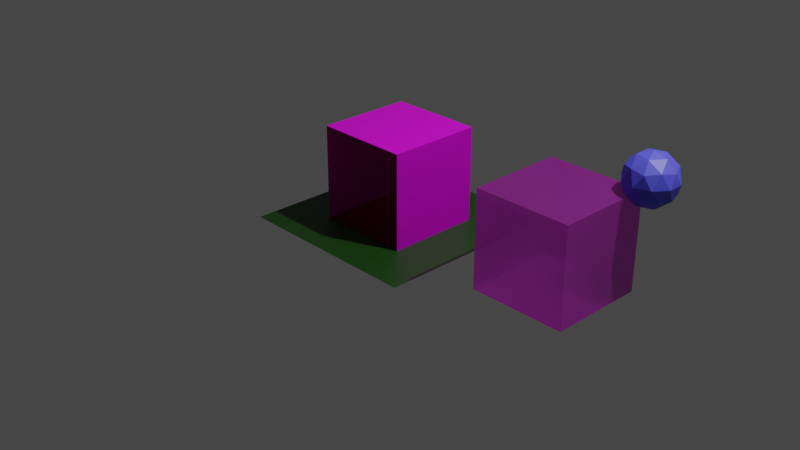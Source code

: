 # Source: multiple_parts_and_mats.blend  (saved by Blender 2.93.21; exported with 4.5.12 LTS)
import bpy
from mathutils import Matrix  # noqa: F401  (used for matrix-valued properties, if any)

bpy.ops.wm.read_factory_settings(use_empty=True)
scene = bpy.context.scene
scene.name = 'Scene'

# ---- collections
col_collection = bpy.data.collections.new('Collection'); scene.collection.children.link(col_collection)

# ---- images (referenced by path relative to the original .blend; pixels are not part of the script)
import os
ASSET_DIR = os.environ.get("B2B_ASSET_DIR", "")  # directory of the original .blend (textures are referenced by path, not embedded)
HERE = os.path.dirname(os.path.abspath(__file__))  # packed textures are extracted next to this script under _unpacked/

def load_image(name, relpath, width, height, colorspace="sRGB"):
    """Load a texture the original file referenced (path relative to the .blend, or extracted next to this script)."""
    p = next((c for c in (os.path.join(HERE, relpath), os.path.join(ASSET_DIR, relpath)) if relpath and os.path.exists(c)), "")
    if p:
        img = bpy.data.images.load(p, check_existing=True)
        img.name = name
    else:  # same state as the original file: an image datablock whose file is absent (Cycles renders it pink)
        img = bpy.data.images.new(name, width, height)
        img.source = "FILE"
        img.filepath = "//" + (relpath or name)
    img.colorspace_settings.name = colorspace
    return img
img_cave_bricks_03_png = load_image('cave_bricks_03.png', 'cave_bricks_03.png', 1024, 1024, 'sRGB')
img_deserted_bricks_01_png = load_image('deserted_bricks_01.png', 'deserted_bricks_01.png', 1024, 1024, 'sRGB')
img_materialicetexturepaint = load_image('MaterialIceTexturePaint', 'MaterialIceTexturePaint.png', 1024, 1024, 'sRGB')

# ---- materials (node trees are filled in below, after node groups)
mat_materialcave = bpy.data.materials.new('MaterialCave')
mat_materialcave.surface_render_method = 'BLENDED'
mat_materialcave.blend_method = 'BLEND'
mat_materialcave.alpha_threshold = 0.0
mat_materialcave.use_transparency_overlap = False
mat_materialcave.show_transparent_back = False
mat_materialcave.use_transparent_shadow = False
mat_materialcave.line_color = (0.0, 0.0, 0.0, 1.0)
mat_materialdesert = bpy.data.materials.new('MaterialDesert')
mat_materialdesert.use_transparent_shadow = False
mat_materialglass = bpy.data.materials.new('MaterialGlass')
mat_materialglass.surface_render_method = 'BLENDED'
mat_materialglass.blend_method = 'BLEND'
mat_materialglass.use_transparent_shadow = False
mat_materialice = bpy.data.materials.new('MaterialIce')
mat_materialice.surface_render_method = 'BLENDED'
mat_materialice.blend_method = 'BLEND'
mat_materialice.use_transparency_overlap = False
mat_materialice.show_transparent_back = False
mat_materialsphere = bpy.data.materials.new('MaterialSphere')
mat_materialsphere.use_transparent_shadow = False
mat_materialplane = bpy.data.materials.new('MaterialPlane')
mat_materialplane.use_transparent_shadow = False

# ---- material node trees
mat_materialcave.use_nodes = True; mat_materialcave.node_tree.nodes.clear()
_N = mat_materialcave.node_tree.nodes; _L = mat_materialcave.node_tree.links
n0 = _N.new('ShaderNodeOutputMaterial'); n0.name = 'Material Output'; n0.location = (487, 284)
n1 = _N.new('ShaderNodeBsdfPrincipled'); n1.name = 'Principled BSDF'; n1.location = (230, 261)
n1.distribution = 'GGX'
n1.subsurface_method = 'BURLEY'
n1.inputs[1].default_value = 0.7273
n1.inputs[2].default_value = 0.8318
n1.inputs[3].default_value = 1.45
n1.inputs[13].default_value = 0.5545
n1.inputs[27].default_value = (0.0, 0.0, 0.0, 1.0)
n1.inputs[28].default_value = 1.0
n2 = _N.new('ShaderNodeTexImage'); n2.name = 'Image Texture'; n2.location = (-278, 203)
n2.image = img_cave_bricks_03_png
_L.new(n1.outputs[0], n0.inputs[0])
_L.new(n2.outputs[0], n1.inputs[0])
n0.is_active_output = True
mat_materialdesert.use_nodes = True; mat_materialdesert.node_tree.nodes.clear()
_N = mat_materialdesert.node_tree.nodes; _L = mat_materialdesert.node_tree.links
n0 = _N.new('ShaderNodeBsdfPrincipled'); n0.name = 'Principled BSDF'; n0.location = (10, 300)
n0.distribution = 'GGX'
n0.subsurface_method = 'BURLEY'
n0.inputs[3].default_value = 1.45
n0.inputs[27].default_value = (0.0, 0.0, 0.0, 1.0)
n0.inputs[28].default_value = 1.0
n1 = _N.new('ShaderNodeOutputMaterial'); n1.name = 'Material Output'; n1.location = (300, 300)
n2 = _N.new('ShaderNodeTexImage'); n2.name = 'Image Texture'; n2.location = (-358, 232)
n2.image = img_deserted_bricks_01_png
_L.new(n0.outputs[0], n1.inputs[0])
_L.new(n2.outputs[0], n0.inputs[0])
n1.is_active_output = True
mat_materialglass.use_nodes = True; mat_materialglass.node_tree.nodes.clear()
_N = mat_materialglass.node_tree.nodes; _L = mat_materialglass.node_tree.links
n0 = _N.new('ShaderNodeBsdfPrincipled'); n0.name = 'Principled BSDF'; n0.location = (10, 300)
n0.distribution = 'GGX'
n0.subsurface_method = 'BURLEY'
n0.inputs[0].default_value = (0.8, 0.0, 0.0364, 1.0)
n0.inputs[3].default_value = 1.45
n0.inputs[4].default_value = 0.1773
n0.inputs[27].default_value = (0.0, 0.0, 0.0, 1.0)
n0.inputs[28].default_value = 1.0
n1 = _N.new('ShaderNodeOutputMaterial'); n1.name = 'Material Output'; n1.location = (300, 300)
_L.new(n0.outputs[0], n1.inputs[0])
n1.is_active_output = True
mat_materialice.use_nodes = True; mat_materialice.node_tree.nodes.clear()
_N = mat_materialice.node_tree.nodes; _L = mat_materialice.node_tree.links
n0 = _N.new('ShaderNodeTexNoise'); n0.name = 'Noise Texture'; n0.location = (-592, -55)
n0.inputs[2].default_value = 3.4
n0.inputs[3].default_value = 5.96e-07
n0.inputs[4].default_value = 1.0
n0.inputs[8].default_value = 1.2
n1 = _N.new('ShaderNodeTexNoise'); n1.name = 'Noise Texture.001'; n1.location = (-673, 264)
n2 = _N.new('ShaderNodeOutputMaterial'); n2.name = 'Material Output'; n2.location = (578, 280)
n2.target = 'CYCLES'
n3 = _N.new('ShaderNodeBsdfPrincipled'); n3.name = 'Principled BSDF'; n3.location = (288, 280)
n3.distribution = 'GGX'
n3.subsurface_method = 'BURLEY'
n3.inputs[2].default_value = 0.8227
n3.inputs[3].default_value = 1.45
n3.inputs[4].default_value = 0.6782
n3.inputs[13].default_value = 0.8
n3.inputs[18].default_value = 0.8273
n3.inputs[27].default_value = (0.0, 0.0, 0.0, 1.0)
n3.inputs[28].default_value = 1.0
n4 = _N.new('ShaderNodeTexImage'); n4.name = 'Image Texture'; n4.location = (-44, 259)
n4.image = img_materialicetexturepaint
n5 = _N.new('ShaderNodeValToRGB'); n5.name = 'ColorRamp'; n5.location = (-394, -116)
while len(n5.color_ramp.elements) > 1: n5.color_ramp.elements.remove(n5.color_ramp.elements[-1])
n5.color_ramp.elements[0].position = 0.0; n5.color_ramp.elements[0].color = (0.0, 0.0, 0.0, 1.0)
_e = n5.color_ramp.elements.new(1.0); _e.color = (0.01758, 0.06342, 1.0, 1.0)
n6 = _N.new('ShaderNodeOutputMaterial'); n6.name = 'Material Output.001'; n6.location = (0, 0)
n6.target = 'EEVEE'
n7 = _N.new('ShaderNodeMixShader'); n7.name = 'Mix Shader'; n7.location = (0, 0)
n7.label = 'Disable Shadow'
n7.hide = True
n8 = _N.new('ShaderNodeLightPath'); n8.name = 'Light Path'; n8.location = (0, 0)
n8.hide = True
n9 = _N.new('ShaderNodeBsdfTransparent'); n9.name = 'Transparent BSDF'; n9.location = (0, 0)
n9.hide = True
_L.new(n3.outputs[0], n2.inputs[0])
_L.new(n0.outputs[0], n5.inputs[0])
_L.new(n4.outputs[0], n3.inputs[0])
_L.new(n3.outputs[0], n7.inputs[1])
_L.new(n7.outputs[0], n6.inputs[0])
_L.new(n8.outputs[1], n7.inputs[0])
_L.new(n9.outputs[0], n7.inputs[2])
n2.is_active_output = True
mat_materialsphere.use_nodes = True; mat_materialsphere.node_tree.nodes.clear()
_N = mat_materialsphere.node_tree.nodes; _L = mat_materialsphere.node_tree.links
n0 = _N.new('ShaderNodeBsdfPrincipled'); n0.name = 'Principled BSDF'; n0.location = (10, 300)
n0.distribution = 'GGX'
n0.subsurface_method = 'BURLEY'
n0.inputs[0].default_value = (0.09022, 0.09207, 0.8, 1.0)
n0.inputs[3].default_value = 1.45
n0.inputs[27].default_value = (0.0, 0.0, 0.0, 1.0)
n0.inputs[28].default_value = 1.0
n1 = _N.new('ShaderNodeOutputMaterial'); n1.name = 'Material Output'; n1.location = (300, 300)
_L.new(n0.outputs[0], n1.inputs[0])
n1.is_active_output = True
mat_materialplane.use_nodes = True; mat_materialplane.node_tree.nodes.clear()
_N = mat_materialplane.node_tree.nodes; _L = mat_materialplane.node_tree.links
n0 = _N.new('ShaderNodeBsdfPrincipled'); n0.name = 'Principled BSDF'; n0.location = (10, 300)
n0.distribution = 'GGX'
n0.subsurface_method = 'BURLEY'
n0.inputs[0].default_value = (0.01105, 0.06681, 0.004116, 1.0)
n0.inputs[3].default_value = 1.45
n0.inputs[27].default_value = (0.0, 0.0, 0.0, 1.0)
n0.inputs[28].default_value = 1.0
n1 = _N.new('ShaderNodeOutputMaterial'); n1.name = 'Material Output'; n1.location = (300, 300)
_L.new(n0.outputs[0], n1.inputs[0])
n1.is_active_output = True

# ---- world
world_world = bpy.data.worlds.new('World'); scene.world = world_world
world_world.use_nodes = True; world_world.node_tree.nodes.clear()
_N = world_world.node_tree.nodes; _L = world_world.node_tree.links
n0 = _N.new('ShaderNodeOutputWorld'); n0.name = 'World Output'; n0.location = (300, 300)
n1 = _N.new('ShaderNodeBackground'); n1.name = 'Background'; n1.location = (10, 300)
n1.inputs[0].default_value = (0.05088, 0.05088, 0.05088, 1.0)
_L.new(n1.outputs[0], n0.inputs[0])
n0.is_active_output = True
world_world.color = (0.05088, 0.05088, 0.05088)
world_world.use_sun_shadow = False
world_world.sun_shadow_jitter_overblur = 0.0

# ---- cameras
cam_camera = bpy.data.cameras.new('Camera')
cam_camera.clip_end = 100.0
cam_camera.ortho_scale = 7.314

# ---- lights
light_light = bpy.data.lights.new('Light', 'POINT')
light_light.transmission_factor = 0.0
light_light.energy = 1000.0
light_light.shadow_soft_size = 0.1
light_light.shadow_maximum_resolution = 0.006
light_light.use_absolute_resolution = True

# ---- meshes
me_cube = bpy.data.meshes.new('Cube')
me_cube.from_pydata([(0.5, 0.5, 1.0), (0.5, 0.5, 0.0), (0.5, -0.5, 1.0), (0.5, -0.5, 0.0), (-0.5, 0.5, 1.0), (-0.5, 0.5, 0.0), (-0.5, -0.5, 1.0), (-0.5, -0.5, 0.0)], [], [(0, 4, 6, 2), (3, 2, 6, 7), (7, 6, 4, 5), (5, 1, 3, 7), (1, 0, 2, 3), (5, 4, 0, 1)])
me_cube.polygons.foreach_set('material_index', [1, 2, 0, 0, 0, 0])
_uv = me_cube.uv_layers.new(name='UVMap')
_uv.uv.foreach_set('vector', [1.0, 1.0, 0.0, 1.0, 0.0, 0.0, 1.0, 0.0, 1.0, 0.0, 1.0, 1.0, 0.0, 1.0, 0.0, 0.0, 0.0, 0.0, 0.0, 1.0, 1.0, 1.0, 1.0, 0.0, 0.0, 1.0, 1.0, 1.0, 1.0, 0.0, 0.0, 0.0, 1.0, 0.0, 1.0, 1.0, 0.0, 1.0, 0.0, 0.0, 0.0, 0.0, 0.0, 1.0, 1.0, 1.0, 1.0, 0.0])
me_cube.materials.append(mat_materialcave)
me_cube.materials.append(mat_materialdesert)
me_cube.materials.append(mat_materialglass)
me_cube.use_remesh_preserve_volume = False
me_cube.use_remesh_preserve_attributes = False
me_cube.use_mirror_vertex_groups = False
me_cube.update()
me_icecube = bpy.data.meshes.new('IceCube')
me_icecube.from_pydata([(0.5, 0.5, 1.0), (0.5, 0.5, 0.0), (0.5, -0.5, 1.0), (0.5, -0.5, 0.0), (-0.5, 0.5, 1.0), (-0.5, 0.5, 0.0), (-0.5, -0.5, 1.0), (-0.5, -0.5, 0.0), (0.5766, 0.4961, 0.8631), (0.7669, 0.3578, 1.009), (0.5039, 0.2723, 1.009), (0.3413, 0.4961, 1.009), (0.5039, 0.7198, 1.009), (0.7669, 0.6343, 1.009), (0.6493, 0.2723, 1.244), (0.3863, 0.3578, 1.244), (0.3863, 0.6343, 1.244), (0.6493, 0.7198, 1.244), (0.8118, 0.4961, 1.244), (0.5766, 0.4961, 1.389), (0.5339, 0.3646, 0.9024), (0.6885, 0.4148, 0.9024), (0.6457, 0.2833, 0.9879), (0.8003, 0.4961, 0.9879), (0.6885, 0.5773, 0.9024), (0.4383, 0.4961, 0.9024), (0.3956, 0.3646, 0.9879), (0.5339, 0.6276, 0.9024), (0.3956, 0.6276, 0.9879), (0.6457, 0.7088, 0.9879), (0.8267, 0.4148, 1.126), (0.8267, 0.5773, 1.126), (0.5766, 0.2331, 1.126), (0.7312, 0.2833, 1.126), (0.3265, 0.4148, 1.126), (0.422, 0.2833, 1.126), (0.422, 0.7088, 1.126), (0.3265, 0.5773, 1.126), (0.7312, 0.7088, 1.126), (0.5766, 0.7591, 1.126), (0.7576, 0.3646, 1.264), (0.5075, 0.2833, 1.264), (0.3529, 0.4961, 1.264), (0.5075, 0.7088, 1.264), (0.7576, 0.6276, 1.264), (0.6193, 0.3646, 1.35), (0.7149, 0.4961, 1.35), (0.4647, 0.4148, 1.35), (0.4647, 0.5773, 1.35), (0.6193, 0.6276, 1.35)], [], [(0, 4, 6, 2), (3, 2, 6, 7), (7, 6, 4, 5), (5, 1, 3, 7), (1, 0, 2, 3), (5, 4, 0, 1), (8, 21, 20), (9, 21, 23), (8, 20, 25), (8, 25, 27), (8, 27, 24), (9, 23, 30), (10, 22, 32), (11, 26, 34), (12, 28, 36), (13, 29, 38), (9, 30, 33), (10, 32, 35), (11, 34, 37), (12, 36, 39), (13, 38, 31), (14, 40, 45), (15, 41, 47), (16, 42, 48), (17, 43, 49), (18, 44, 46), (46, 49, 19), (46, 44, 49), (44, 17, 49), (49, 48, 19), (49, 43, 48), (43, 16, 48), (48, 47, 19), (48, 42, 47), (42, 15, 47), (47, 45, 19), (47, 41, 45), (41, 14, 45), (45, 46, 19), (45, 40, 46), (40, 18, 46), (31, 44, 18), (31, 38, 44), (38, 17, 44), (39, 43, 17), (39, 36, 43), (36, 16, 43), (37, 42, 16), (37, 34, 42), (34, 15, 42), (35, 41, 15), (35, 32, 41), (32, 14, 41), (33, 40, 14), (33, 30, 40), (30, 18, 40), (38, 39, 17), (38, 29, 39), (29, 12, 39), (36, 37, 16), (36, 28, 37), (28, 11, 37), (34, 35, 15), (34, 26, 35), (26, 10, 35), (32, 33, 14), (32, 22, 33), (22, 9, 33), (30, 31, 18), (30, 23, 31), (23, 13, 31), (24, 29, 13), (24, 27, 29), (27, 12, 29), (27, 28, 12), (27, 25, 28), (25, 11, 28), (25, 26, 11), (25, 20, 26), (20, 10, 26), (23, 24, 13), (23, 21, 24), (21, 8, 24), (20, 22, 10), (20, 21, 22), (21, 9, 22)])
me_icecube.polygons.foreach_set('material_index', [0, 0, 0, 0, 0, 0, 1, 1, 1, 1, 1, 1, 1, 1, 1, 1, 1, 1, 1, 1, 1, 1, 1, 1, 1, 1, 1, 1, 1, 1, 1, 1, 1, 1, 1, 1, 1, 1, 1, 1, 1, 1, 1, 1, 1, 1, 1, 1, 1, 1, 1, 1, 1, 1, 1, 1, 1, 1, 1, 1, 1, 1, 1, 1, 1, 1, 1, 1, 1, 1, 1, 1, 1, 1, 1, 1, 1, 1, 1, 1, 1, 1, 1, 1, 1, 1])
_uv = me_icecube.uv_layers.new(name='UVMap')
_uv.uv.foreach_set('vector', [0.5801, 0.9668, 0.1602, 0.8945, 0.1074, 0.7656, 0.8359, 0.5371, 1.0, 0.0, 1.0, 1.0, 0.0, 1.0, 0.0, 0.0, 0.0, 0.0, 0.0, 1.0, 1.0, 1.0, 1.0, 0.0, 0.0, 1.0, 1.0, 1.0, 1.0, 0.0, 0.0, 0.0, 1.0, 0.0, 0.5801, 0.9668, 0.0, 1.0, 0.0, 0.0, 0.0, 0.0, 0.1602, 0.8945, 0.5801, 0.9668, 1.0, 0.0, 0.1818, 0.0, 0.2273, 0.07873, 0.1364, 0.07873, 0.2727, 0.1575, 0.3182, 0.07873, 0.3636, 0.1575, 0.9091, 0.0, 0.9545, 0.07873, 0.8636, 0.07873, 0.7273, 0.0, 0.7727, 0.07873, 0.6818, 0.07873, 0.5455, 0.0, 0.5909, 0.07873, 0.5, 0.07873, 0.2727, 0.1575, 0.3636, 0.1575, 0.3182, 0.2362, 0.09091, 0.1575, 0.1818, 0.1575, 0.1364, 0.2362, 0.8182, 0.1575, 0.9091, 0.1575, 0.8636, 0.2362, 0.6364, 0.1575, 0.7273, 0.1575, 0.6818, 0.2362, 0.4545, 0.1575, 0.5455, 0.1575, 0.5, 0.2362, 0.2727, 0.1575, 0.3182, 0.2362, 0.2273, 0.2362, 0.09091, 0.1575, 0.1364, 0.2362, 0.04546, 0.2362, 0.8182, 0.1575, 0.8636, 0.2362, 0.7727, 0.2362, 0.6364, 0.1575, 0.6818, 0.2362, 0.5909, 0.2362, 0.4545, 0.1575, 0.5, 0.2362, 0.4091, 0.2362, 0.1818, 0.3149, 0.2727, 0.3149, 0.2273, 0.3937, 0.0, 0.3149, 0.09091, 0.3149, 0.04546, 0.3937, 0.7273, 0.3149, 0.8182, 0.3149, 0.7727, 0.3937, 0.5455, 0.3149, 0.6364, 0.3149, 0.5909, 0.3937, 0.3636, 0.3149, 0.4545, 0.3149, 0.4091, 0.3937, 0.4091, 0.3937, 0.5, 0.3937, 0.4545, 0.4724, 0.4091, 0.3937, 0.4545, 0.3149, 0.5, 0.3937, 0.4545, 0.3149, 0.5455, 0.3149, 0.5, 0.3937, 0.5909, 0.3937, 0.6818, 0.3937, 0.6364, 0.4724, 0.5909, 0.3937, 0.6364, 0.3149, 0.6818, 0.3937, 0.6364, 0.3149, 0.7273, 0.3149, 0.6818, 0.3937, 0.7727, 0.3937, 0.8636, 0.3937, 0.8182, 0.4724, 0.7727, 0.3937, 0.8182, 0.3149, 0.8636, 0.3937, 0.8182, 0.3149, 0.9091, 0.3149, 0.8636, 0.3937, 0.04546, 0.3937, 0.1364, 0.3937, 0.09091, 0.4724, 0.04546, 0.3937, 0.09091, 0.3149, 0.1364, 0.3937, 0.09091, 0.3149, 0.1818, 0.3149, 0.1364, 0.3937, 0.2273, 0.3937, 0.3182, 0.3937, 0.2727, 0.4724, 0.2273, 0.3937, 0.2727, 0.3149, 0.3182, 0.3937, 0.2727, 0.3149, 0.3636, 0.3149, 0.3182, 0.3937, 0.4091, 0.2362, 0.4545, 0.3149, 0.3636, 0.3149, 0.4091, 0.2362, 0.5, 0.2362, 0.4545, 0.3149, 0.5, 0.2362, 0.5455, 0.3149, 0.4545, 0.3149, 0.5909, 0.2362, 0.6364, 0.3149, 0.5455, 0.3149, 0.5909, 0.2362, 0.6818, 0.2362, 0.6364, 0.3149, 0.6818, 0.2362, 0.7273, 0.3149, 0.6364, 0.3149, 0.7727, 0.2362, 0.8182, 0.3149, 0.7273, 0.3149, 0.7727, 0.2362, 0.8636, 0.2362, 0.8182, 0.3149, 0.8636, 0.2362, 0.9091, 0.3149, 0.8182, 0.3149, 0.04546, 0.2362, 0.09091, 0.3149, 0.0, 0.3149, 0.04546, 0.2362, 0.1364, 0.2362, 0.09091, 0.3149, 0.1364, 0.2362, 0.1818, 0.3149, 0.09091, 0.3149, 0.2273, 0.2362, 0.2727, 0.3149, 0.1818, 0.3149, 0.2273, 0.2362, 0.3182, 0.2362, 0.2727, 0.3149, 0.3182, 0.2362, 0.3636, 0.3149, 0.2727, 0.3149, 0.5, 0.2362, 0.5909, 0.2362, 0.5455, 0.3149, 0.5, 0.2362, 0.5455, 0.1575, 0.5909, 0.2362, 0.5455, 0.1575, 0.6364, 0.1575, 0.5909, 0.2362, 0.6818, 0.2362, 0.7727, 0.2362, 0.7273, 0.3149, 0.6818, 0.2362, 0.7273, 0.1575, 0.7727, 0.2362, 0.7273, 0.1575, 0.8182, 0.1575, 0.7727, 0.2362, 0.8636, 0.2362, 0.9545, 0.2362, 0.9091, 0.3149, 0.8636, 0.2362, 0.9091, 0.1575, 0.9545, 0.2362, 0.9091, 0.1575, 1.0, 0.1575, 0.9545, 0.2362, 0.1364, 0.2362, 0.2273, 0.2362, 0.1818, 0.3149, 0.1364, 0.2362, 0.1818, 0.1575, 0.2273, 0.2362, 0.1818, 0.1575, 0.2727, 0.1575, 0.2273, 0.2362, 0.3182, 0.2362, 0.4091, 0.2362, 0.3636, 0.3149, 0.3182, 0.2362, 0.3636, 0.1575, 0.4091, 0.2362, 0.3636, 0.1575, 0.4545, 0.1575, 0.4091, 0.2362, 0.5, 0.07873, 0.5455, 0.1575, 0.4545, 0.1575, 0.5, 0.07873, 0.5909, 0.07873, 0.5455, 0.1575, 0.5909, 0.07873, 0.6364, 0.1575, 0.5455, 0.1575, 0.6818, 0.07873, 0.7273, 0.1575, 0.6364, 0.1575, 0.6818, 0.07873, 0.7727, 0.07873, 0.7273, 0.1575, 0.7727, 0.07873, 0.8182, 0.1575, 0.7273, 0.1575, 0.8636, 0.07873, 0.9091, 0.1575, 0.8182, 0.1575, 0.8636, 0.07873, 0.9545, 0.07873, 0.9091, 0.1575, 0.9545, 0.07873, 1.0, 0.1575, 0.9091, 0.1575, 0.3636, 0.1575, 0.4091, 0.07873, 0.4545, 0.1575, 0.3636, 0.1575, 0.3182, 0.07873, 0.4091, 0.07873, 0.3182, 0.07873, 0.3636, 0.0, 0.4091, 0.07873, 0.1364, 0.07873, 0.1818, 0.1575, 0.09091, 0.1575, 0.1364, 0.07873, 0.2273, 0.07873, 0.1818, 0.1575, 0.2273, 0.07873, 0.2727, 0.1575, 0.1818, 0.1575])
me_icecube.materials.append(mat_materialice)
me_icecube.materials.append(mat_materialsphere)
me_icecube.use_remesh_preserve_volume = False
me_icecube.use_remesh_preserve_attributes = False
me_icecube.use_mirror_vertex_groups = False
me_icecube.update()
me_plane = bpy.data.meshes.new('Plane')
me_plane.from_pydata([(-1.0, -1.0, 0.0), (1.0, -1.0, 0.0), (-1.0, 1.0, 0.0), (1.0, 1.0, 0.0)], [], [(0, 1, 3, 2)])
_uv = me_plane.uv_layers.new(name='UVMap')
_uv.uv.foreach_set('vector', [0.0, 0.0, 1.0, 0.0, 1.0, 1.0, 0.0, 1.0])
me_plane.materials.append(mat_materialplane)
me_plane.use_remesh_fix_poles = True
me_plane.use_remesh_preserve_attributes = False
me_plane.update()

# ---- objects
ob_cube = bpy.data.objects.new('Cube', me_cube)
ob_light = bpy.data.objects.new('Light', light_light)
ob_camera = bpy.data.objects.new('Camera', cam_camera)
ob_icecube = bpy.data.objects.new('IceCube', me_icecube)
ob_plane = bpy.data.objects.new('Plane', me_plane)

# ---- transforms, parenting, visibility, modifiers, constraints
ob_cube.location = (0.0, 0.0, 0.0)
ob_cube.lock_rotations_4d = False
ob_cube.empty_display_type = 'ARROWS'
ob_cube.lineart.crease_threshold = 0.0
_vg = ob_cube.vertex_groups.new(name='Top')
_vg = ob_cube.vertex_groups.new(name='Front')
_vg = ob_cube.vertex_groups.new(name='Sides')
ob_light.location = (4.076, 1.005, 5.904)
ob_light.rotation_euler = (0.6503, 0.05522, 1.866)
ob_light.lock_rotations_4d = False
ob_light.empty_display_type = 'ARROWS'
ob_light.color = (0.0, 0.0, 0.0, 0.0)
ob_light.lineart.crease_threshold = 0.0
ob_camera.location = (7.359, -6.926, 4.958)
ob_camera.rotation_euler = (1.109, 0.0, 0.8149)
ob_camera.lock_rotations_4d = False
ob_camera.empty_display_type = 'ARROWS'
ob_camera.color = (0.0, 0.0, 0.0, 0.0)
ob_camera.display_type = 'WIRE'
ob_camera.lineart.crease_threshold = 0.0
ob_icecube.location = (2.0, 0.0, 0.0)
ob_icecube.lock_rotations_4d = False
ob_icecube.empty_display_type = 'ARROWS'
ob_icecube.lineart.crease_threshold = 0.0
_vg = ob_icecube.vertex_groups.new(name='IceCubeTop')
_vg = ob_icecube.vertex_groups.new(name='IceCubeFront')
_vg = ob_icecube.vertex_groups.new(name='Sphere')
ob_plane.parent = ob_cube
ob_plane.location = (0.0, 0.0, 0.0)
_vg = ob_plane.vertex_groups.new(name='PlaneGroup')

# ---- collection membership
col_collection.objects.link(ob_cube)
col_collection.objects.link(ob_light)
col_collection.objects.link(ob_camera)
col_collection.objects.link(ob_icecube)
col_collection.objects.link(ob_plane)

# ---- scene / render settings (as saved in the file)
scene.camera = ob_camera
scene.frame_start = 1; scene.frame_end = 250; scene.frame_set(1)
scene.render.engine = 'BLENDER_EEVEE_NEXT'
scene.cycles.use_denoising = False
scene.cycles.samples = 128
scene.cycles.sampling_pattern = 'TABULATED_SOBOL'
scene.cycles.use_adaptive_sampling = False
scene.cycles.use_light_tree = False
scene.view_settings.view_transform = 'Filmic'
bpy.context.view_layer.update()

